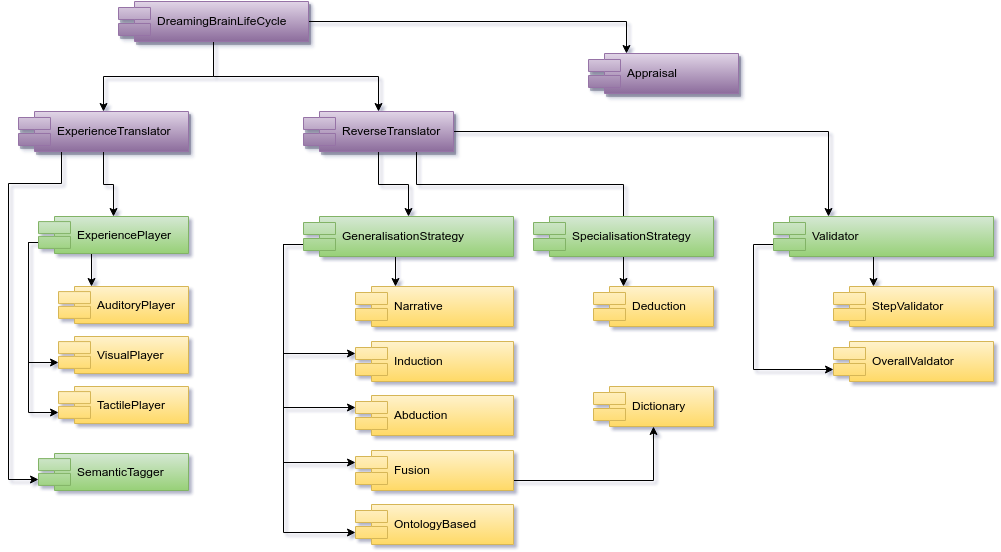

The diagram above was exported from draw.io. Its source (the exported page's mxGraphModel, read from the mxfile embedded in the PNG):
<mxGraphModel dx="1434" dy="901" grid="1" gridSize="10" guides="1" tooltips="1" connect="1" arrows="1" fold="1" page="1" pageScale="1" pageWidth="1169" pageHeight="826" background="#ffffff" math="0" shadow="0">
  <root>
    <mxCell id="0" />
    <mxCell id="1" parent="0" />
    <mxCell id="2" style="edgeStyle=orthogonalEdgeStyle;rounded=0;html=1;exitX=0.5;exitY=1;jettySize=auto;orthogonalLoop=1;" edge="1" source="5" target="11" parent="1">
      <mxGeometry x="390" y="538" as="geometry" />
    </mxCell>
    <mxCell id="3" style="edgeStyle=orthogonalEdgeStyle;rounded=0;html=1;exitX=0.75;exitY=1;entryX=0.5;entryY=0.425;entryPerimeter=0;jettySize=auto;orthogonalLoop=1;" edge="1" source="5" target="17" parent="1">
      <mxGeometry x="428" y="538" as="geometry" />
    </mxCell>
    <mxCell id="4" style="edgeStyle=orthogonalEdgeStyle;rounded=0;html=1;entryX=0.25;entryY=0;jettySize=auto;orthogonalLoop=1;" edge="1" source="5" target="31" parent="1">
      <mxGeometry x="465" y="518" as="geometry" />
    </mxCell>
    <mxCell id="5" value="ReverseTranslator" style="shape=component;align=left;spacingLeft=36;plain-purple;shadow=1;comic=0;" vertex="1" parent="1">
      <mxGeometry x="315" y="498" width="150" height="40" as="geometry" />
    </mxCell>
    <mxCell id="6" style="edgeStyle=orthogonalEdgeStyle;rounded=0;html=1;exitX=0;exitY=0.7;entryX=0;entryY=0.3;jettySize=auto;orthogonalLoop=1;" edge="1" source="11" target="14" parent="1">
      <mxGeometry x="295" y="631" as="geometry">
        <Array as="points">
          <mxPoint x="295" y="631" />
          <mxPoint x="295" y="740" />
        </Array>
      </mxGeometry>
    </mxCell>
    <mxCell id="7" style="edgeStyle=orthogonalEdgeStyle;rounded=0;html=1;exitX=0;exitY=0.7;entryX=0;entryY=0.3;jettySize=auto;orthogonalLoop=1;" edge="1" source="11" target="15" parent="1">
      <mxGeometry x="295" y="631" as="geometry">
        <Array as="points">
          <mxPoint x="295" y="631" />
          <mxPoint x="295" y="794" />
        </Array>
      </mxGeometry>
    </mxCell>
    <mxCell id="8" style="edgeStyle=orthogonalEdgeStyle;rounded=0;html=1;exitX=0;exitY=0.7;entryX=0;entryY=0.3;jettySize=auto;orthogonalLoop=1;" edge="1" source="11" target="23" parent="1">
      <mxGeometry x="295" y="631" as="geometry">
        <Array as="points">
          <mxPoint x="295" y="631" />
          <mxPoint x="295" y="849" />
        </Array>
      </mxGeometry>
    </mxCell>
    <mxCell id="9" style="edgeStyle=orthogonalEdgeStyle;rounded=0;html=1;entryX=0;entryY=0.7;jettySize=auto;orthogonalLoop=1;exitX=0;exitY=0.7;" edge="1" source="11" target="28" parent="1">
      <mxGeometry x="295" y="631" as="geometry">
        <Array as="points">
          <mxPoint x="295" y="631" />
          <mxPoint x="295" y="919" />
        </Array>
      </mxGeometry>
    </mxCell>
    <mxCell id="10" style="edgeStyle=orthogonalEdgeStyle;rounded=0;html=1;exitX=0.5;exitY=1;entryX=0.25;entryY=0;jettySize=auto;orthogonalLoop=1;" edge="1" source="11" target="12" parent="1">
      <mxGeometry x="407" y="643" as="geometry" />
    </mxCell>
    <mxCell id="11" value="GeneralisationStrategy" style="shape=component;align=left;spacingLeft=36;plain-green" vertex="1" parent="1">
      <mxGeometry x="315" y="603" width="210" height="40" as="geometry" />
    </mxCell>
    <mxCell id="12" value="Narrative" style="shape=component;align=left;spacingLeft=36;plain-yellow" vertex="1" parent="1">
      <mxGeometry x="367" y="673" width="158" height="40" as="geometry" />
    </mxCell>
    <mxCell id="13" value="Deduction" style="shape=component;align=left;spacingLeft=36;plain-yellow" vertex="1" parent="1">
      <mxGeometry x="605" y="673" width="120" height="40" as="geometry" />
    </mxCell>
    <mxCell id="14" value="Induction" style="shape=component;align=left;spacingLeft=36;plain-yellow" vertex="1" parent="1">
      <mxGeometry x="367" y="728" width="158" height="40" as="geometry" />
    </mxCell>
    <mxCell id="15" value="Abduction" style="shape=component;align=left;spacingLeft=36;plain-yellow" vertex="1" parent="1">
      <mxGeometry x="367" y="782" width="158" height="40" as="geometry" />
    </mxCell>
    <mxCell id="16" style="edgeStyle=orthogonalEdgeStyle;rounded=0;html=1;exitX=0.5;exitY=1;entryX=0.25;entryY=0;jettySize=auto;orthogonalLoop=1;" edge="1" source="17" target="13" parent="1">
      <mxGeometry x="635" y="643" as="geometry" />
    </mxCell>
    <mxCell id="17" value="SpecialisationStrategy" style="shape=component;align=left;spacingLeft=36;plain-green" vertex="1" parent="1">
      <mxGeometry x="545" y="603" width="180" height="40" as="geometry" />
    </mxCell>
    <mxCell id="18" style="edgeStyle=orthogonalEdgeStyle;rounded=0;html=1;exitX=0.5;exitY=1;entryX=0.25;entryY=0;jettySize=auto;orthogonalLoop=1;" edge="1" source="21" target="25" parent="1">
      <mxGeometry x="103" y="640" as="geometry" />
    </mxCell>
    <mxCell id="19" style="edgeStyle=orthogonalEdgeStyle;rounded=0;html=1;exitX=0;exitY=0.7;entryX=0;entryY=0.7;jettySize=auto;orthogonalLoop=1;" edge="1" source="21" target="26" parent="1">
      <mxGeometry x="40" y="629" as="geometry">
        <Array as="points">
          <mxPoint x="40" y="629" />
          <mxPoint x="40" y="749" />
        </Array>
      </mxGeometry>
    </mxCell>
    <mxCell id="20" style="edgeStyle=orthogonalEdgeStyle;rounded=0;html=1;exitX=0;exitY=0.7;entryX=0;entryY=0.7;jettySize=auto;orthogonalLoop=1;" edge="1" source="21" target="27" parent="1">
      <mxGeometry x="40" y="629" as="geometry">
        <Array as="points">
          <mxPoint x="40" y="629" />
          <mxPoint x="40" y="799" />
        </Array>
      </mxGeometry>
    </mxCell>
    <mxCell id="21" value="ExperiencePlayer" style="shape=component;align=left;spacingLeft=36;plain-green" vertex="1" parent="1">
      <mxGeometry x="50" y="603" width="150" height="37" as="geometry" />
    </mxCell>
    <mxCell id="22" style="edgeStyle=orthogonalEdgeStyle;rounded=0;html=1;exitX=1;exitY=0.75;entryX=0.5;entryY=1;endArrow=classic;endFill=1;jettySize=auto;orthogonalLoop=1;" edge="1" source="23" target="24" parent="1">
      <mxGeometry x="525" y="813" as="geometry" />
    </mxCell>
    <mxCell id="23" value="Fusion" style="shape=component;align=left;spacingLeft=36;plain-yellow" vertex="1" parent="1">
      <mxGeometry x="367" y="837" width="158" height="40" as="geometry" />
    </mxCell>
    <mxCell id="24" value="Dictionary" style="shape=component;align=left;spacingLeft=36;plain-yellow" vertex="1" parent="1">
      <mxGeometry x="605" y="773" width="120" height="40" as="geometry" />
    </mxCell>
    <mxCell id="25" value="AuditoryPlayer" style="shape=component;align=left;spacingLeft=36;plain-yellow" vertex="1" parent="1">
      <mxGeometry x="70" y="673" width="130" height="37" as="geometry" />
    </mxCell>
    <mxCell id="26" value="VisualPlayer" style="shape=component;align=left;spacingLeft=36;plain-yellow" vertex="1" parent="1">
      <mxGeometry x="70" y="723" width="130" height="37" as="geometry" />
    </mxCell>
    <mxCell id="27" value="TactilePlayer" style="shape=component;align=left;spacingLeft=36;plain-yellow" vertex="1" parent="1">
      <mxGeometry x="70" y="773" width="130" height="37" as="geometry" />
    </mxCell>
    <mxCell id="28" value="OntologyBased " style="shape=component;align=left;spacingLeft=36;plain-yellow" vertex="1" parent="1">
      <mxGeometry x="367" y="891" width="158" height="40" as="geometry" />
    </mxCell>
    <mxCell id="29" style="edgeStyle=orthogonalEdgeStyle;rounded=0;html=1;exitX=0;exitY=0.7;entryX=0;entryY=0.7;jettySize=auto;orthogonalLoop=1;" edge="1" source="31" target="33" parent="1">
      <mxGeometry x="765" y="631" as="geometry">
        <mxPoint x="825" y="769" as="targetPoint" />
        <Array as="points">
          <mxPoint x="765" y="631" />
          <mxPoint x="765" y="756" />
        </Array>
      </mxGeometry>
    </mxCell>
    <mxCell id="30" style="edgeStyle=orthogonalEdgeStyle;rounded=0;html=1;exitX=0.5;exitY=1;entryX=0.25;entryY=0;jettySize=auto;orthogonalLoop=1;" edge="1" source="31" target="32" parent="1">
      <mxGeometry x="885" y="643" as="geometry" />
    </mxCell>
    <mxCell id="31" value="Validator" style="shape=component;align=left;spacingLeft=36;plain-green" vertex="1" parent="1">
      <mxGeometry x="785" y="603" width="220" height="40" as="geometry" />
    </mxCell>
    <mxCell id="32" value="StepValidator" style="shape=component;align=left;spacingLeft=36;plain-yellow" vertex="1" parent="1">
      <mxGeometry x="845" y="673" width="160" height="40" as="geometry" />
    </mxCell>
    <mxCell id="33" value="OverallValdator" style="shape=component;align=left;spacingLeft=36;plain-yellow" vertex="1" parent="1">
      <mxGeometry x="845" y="728" width="160" height="40" as="geometry" />
    </mxCell>
    <mxCell id="34" style="edgeStyle=orthogonalEdgeStyle;rounded=0;html=1;exitX=0.5;exitY=1;entryX=0.5;entryY=0;endArrow=classic;endFill=1;jettySize=auto;orthogonalLoop=1;" edge="1" source="36" target="21" parent="1">
      <mxGeometry x="115" y="538" as="geometry" />
    </mxCell>
    <mxCell id="35" style="edgeStyle=orthogonalEdgeStyle;rounded=0;html=1;exitX=0.25;exitY=1;entryX=0;entryY=0.7;endArrow=classic;endFill=1;jettySize=auto;orthogonalLoop=1;" edge="1" source="36" target="41" parent="1">
      <mxGeometry x="20" y="538" as="geometry">
        <Array as="points">
          <mxPoint x="73" y="570" />
          <mxPoint x="20" y="570" />
          <mxPoint x="20" y="866" />
        </Array>
      </mxGeometry>
    </mxCell>
    <mxCell id="36" value="ExperienceTranslator" style="shape=component;align=left;spacingLeft=36;plain-purple;shadow=1;comic=0;" vertex="1" parent="1">
      <mxGeometry x="30" y="498" width="170" height="40" as="geometry" />
    </mxCell>
    <mxCell id="37" style="edgeStyle=orthogonalEdgeStyle;rounded=0;html=1;jettySize=auto;orthogonalLoop=1;" edge="1" source="40" target="5" parent="1">
      <mxGeometry x="225" y="428" as="geometry" />
    </mxCell>
    <mxCell id="38" style="edgeStyle=orthogonalEdgeStyle;rounded=0;html=1;jettySize=auto;orthogonalLoop=1;" edge="1" source="40" target="36" parent="1">
      <mxGeometry x="115" y="428" as="geometry" />
    </mxCell>
    <mxCell id="39" style="edgeStyle=orthogonalEdgeStyle;rounded=0;html=1;exitX=1;exitY=0.5;entryX=0.25;entryY=0;endArrow=classic;endFill=1;jettySize=auto;orthogonalLoop=1;fontSize=14;" edge="1" source="40" target="42" parent="1">
      <mxGeometry x="320" y="408" as="geometry" />
    </mxCell>
    <mxCell id="40" value="DreamingBrainLifeCycle" style="shape=component;align=left;spacingLeft=36;plain-purple;shadow=1;comic=0;" vertex="1" parent="1">
      <mxGeometry x="130" y="388" width="190" height="40" as="geometry" />
    </mxCell>
    <mxCell id="41" value="SemanticTagger" style="shape=component;align=left;spacingLeft=36;plain-green" vertex="1" parent="1">
      <mxGeometry x="50" y="840" width="150" height="37" as="geometry" />
    </mxCell>
    <mxCell id="42" value="Appraisal" style="shape=component;align=left;spacingLeft=36;plain-purple;shadow=1;comic=0;" vertex="1" parent="1">
      <mxGeometry x="600" y="440" width="150" height="40" as="geometry" />
    </mxCell>
  </root>
</mxGraphModel>